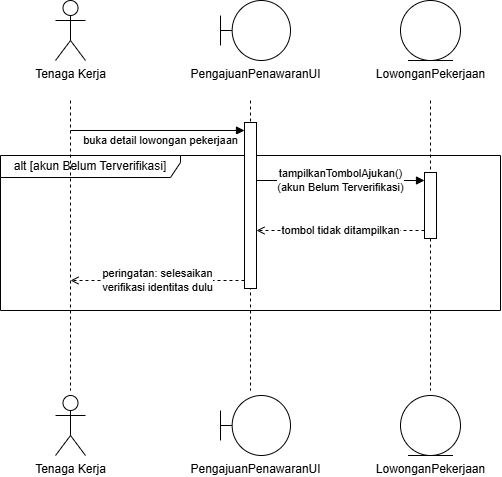

The diagram above was exported from draw.io. Its source (the exported page's mxGraphModel, read from the mxfile embedded in the PNG):
<mxGraphModel dx="927" dy="516" grid="1" gridSize="10" guides="1" tooltips="1" connect="1" arrows="1" fold="1" page="1" pageScale="1" pageWidth="1600" pageHeight="1200" math="0" shadow="0">
  <root>
    <mxCell id="0" />
    <mxCell id="1" parent="0" />
    <mxCell id="2" parent="1" style="shape=umlFrame;whiteSpace=wrap;html=1;width=180;height=22;fillColor=none;" value="alt [akun Belum Terverifikasi]" vertex="1">
      <mxGeometry height="155" width="500" x="20" y="195" as="geometry" />
    </mxCell>
    <mxCell id="3" edge="1" parent="1" style="endArrow=none;dashed=1;html=1;" value="">
      <mxGeometry relative="1" as="geometry">
        <mxPoint x="90" y="140" as="sourcePoint" />
        <mxPoint x="90" y="430" as="targetPoint" />
      </mxGeometry>
    </mxCell>
    <mxCell id="4" edge="1" parent="1" style="endArrow=none;dashed=1;html=1;" value="">
      <mxGeometry relative="1" as="geometry">
        <mxPoint x="270" y="140" as="sourcePoint" />
        <mxPoint x="270" y="430" as="targetPoint" />
      </mxGeometry>
    </mxCell>
    <mxCell id="5" edge="1" parent="1" style="endArrow=none;dashed=1;html=1;" value="">
      <mxGeometry relative="1" as="geometry">
        <mxPoint x="450" y="140" as="sourcePoint" />
        <mxPoint x="450" y="430" as="targetPoint" />
      </mxGeometry>
    </mxCell>
    <mxCell id="6" parent="1" style="rounded=0;html=1;fillColor=#FFFFFF;strokeColor=#000000;" value="" vertex="1">
      <mxGeometry height="166" width="12" x="264" y="162" as="geometry" />
    </mxCell>
    <mxCell id="7" parent="1" style="rounded=0;html=1;fillColor=#FFFFFF;strokeColor=#000000;" value="" vertex="1">
      <mxGeometry height="66" width="12" x="444" y="212" as="geometry" />
    </mxCell>
    <mxCell id="8" parent="1" style="shape=umlActor;verticalLabelPosition=bottom;verticalAlign=top;html=1;outlineConnect=0;" value="Tenaga Kerja" vertex="1">
      <mxGeometry height="60" width="30" x="75" y="40" as="geometry" />
    </mxCell>
    <mxCell id="9" parent="1" style="shape=umlActor;verticalLabelPosition=bottom;verticalAlign=top;html=1;outlineConnect=0;" value="Tenaga Kerja" vertex="1">
      <mxGeometry height="60" width="30" x="75" y="435" as="geometry" />
    </mxCell>
    <mxCell id="10" parent="1" style="shape=umlBoundary;verticalLabelPosition=bottom;verticalAlign=top;html=1;outlineConnect=0;" value="PengajuanPenawaranUI" vertex="1">
      <mxGeometry height="60" width="70" x="240" y="40" as="geometry" />
    </mxCell>
    <mxCell id="11" parent="1" style="shape=umlBoundary;verticalLabelPosition=bottom;verticalAlign=top;html=1;outlineConnect=0;" value="PengajuanPenawaranUI" vertex="1">
      <mxGeometry height="60" width="70" x="240" y="435" as="geometry" />
    </mxCell>
    <mxCell id="12" parent="1" style="shape=umlEntity;verticalLabelPosition=bottom;verticalAlign=top;html=1;outlineConnect=0;" value="LowonganPekerjaan" vertex="1">
      <mxGeometry height="60" width="60" x="420" y="40" as="geometry" />
    </mxCell>
    <mxCell id="13" parent="1" style="shape=umlEntity;verticalLabelPosition=bottom;verticalAlign=top;html=1;outlineConnect=0;" value="LowonganPekerjaan" vertex="1">
      <mxGeometry height="60" width="60" x="420" y="435" as="geometry" />
    </mxCell>
    <mxCell id="14" edge="1" parent="1" style="endArrow=block;endFill=1;html=1;" value="buka detail lowongan pekerjaan">
      <mxGeometry relative="1" x="0.0345" y="-10" as="geometry">
        <mxPoint as="offset" />
        <mxPoint x="90" y="170" as="sourcePoint" />
        <mxPoint x="264" y="170" as="targetPoint" />
      </mxGeometry>
    </mxCell>
    <mxCell id="15" edge="1" parent="1" style="endArrow=block;endFill=1;html=1;" value="tampilkanTombolAjukan() &lt;br&gt;(akun Belum Terverifikasi)">
      <mxGeometry relative="1" as="geometry">
        <mxPoint x="276" y="220" as="sourcePoint" />
        <mxPoint x="444" y="220" as="targetPoint" />
      </mxGeometry>
    </mxCell>
    <mxCell id="16" edge="1" parent="1" style="endArrow=open;endFill=0;dashed=1;html=1;" value="tombol tidak ditampilkan">
      <mxGeometry relative="1" as="geometry">
        <mxPoint x="444" y="270" as="sourcePoint" />
        <mxPoint x="276" y="270" as="targetPoint" />
      </mxGeometry>
    </mxCell>
    <mxCell id="17" edge="1" parent="1" style="endArrow=open;endFill=0;dashed=1;html=1;" value="peringatan: selesaikan &lt;br&gt;verifikasi identitas dulu">
      <mxGeometry relative="1" as="geometry">
        <mxPoint x="264" y="320" as="sourcePoint" />
        <mxPoint x="90" y="320" as="targetPoint" />
      </mxGeometry>
    </mxCell>
  </root>
</mxGraphModel>